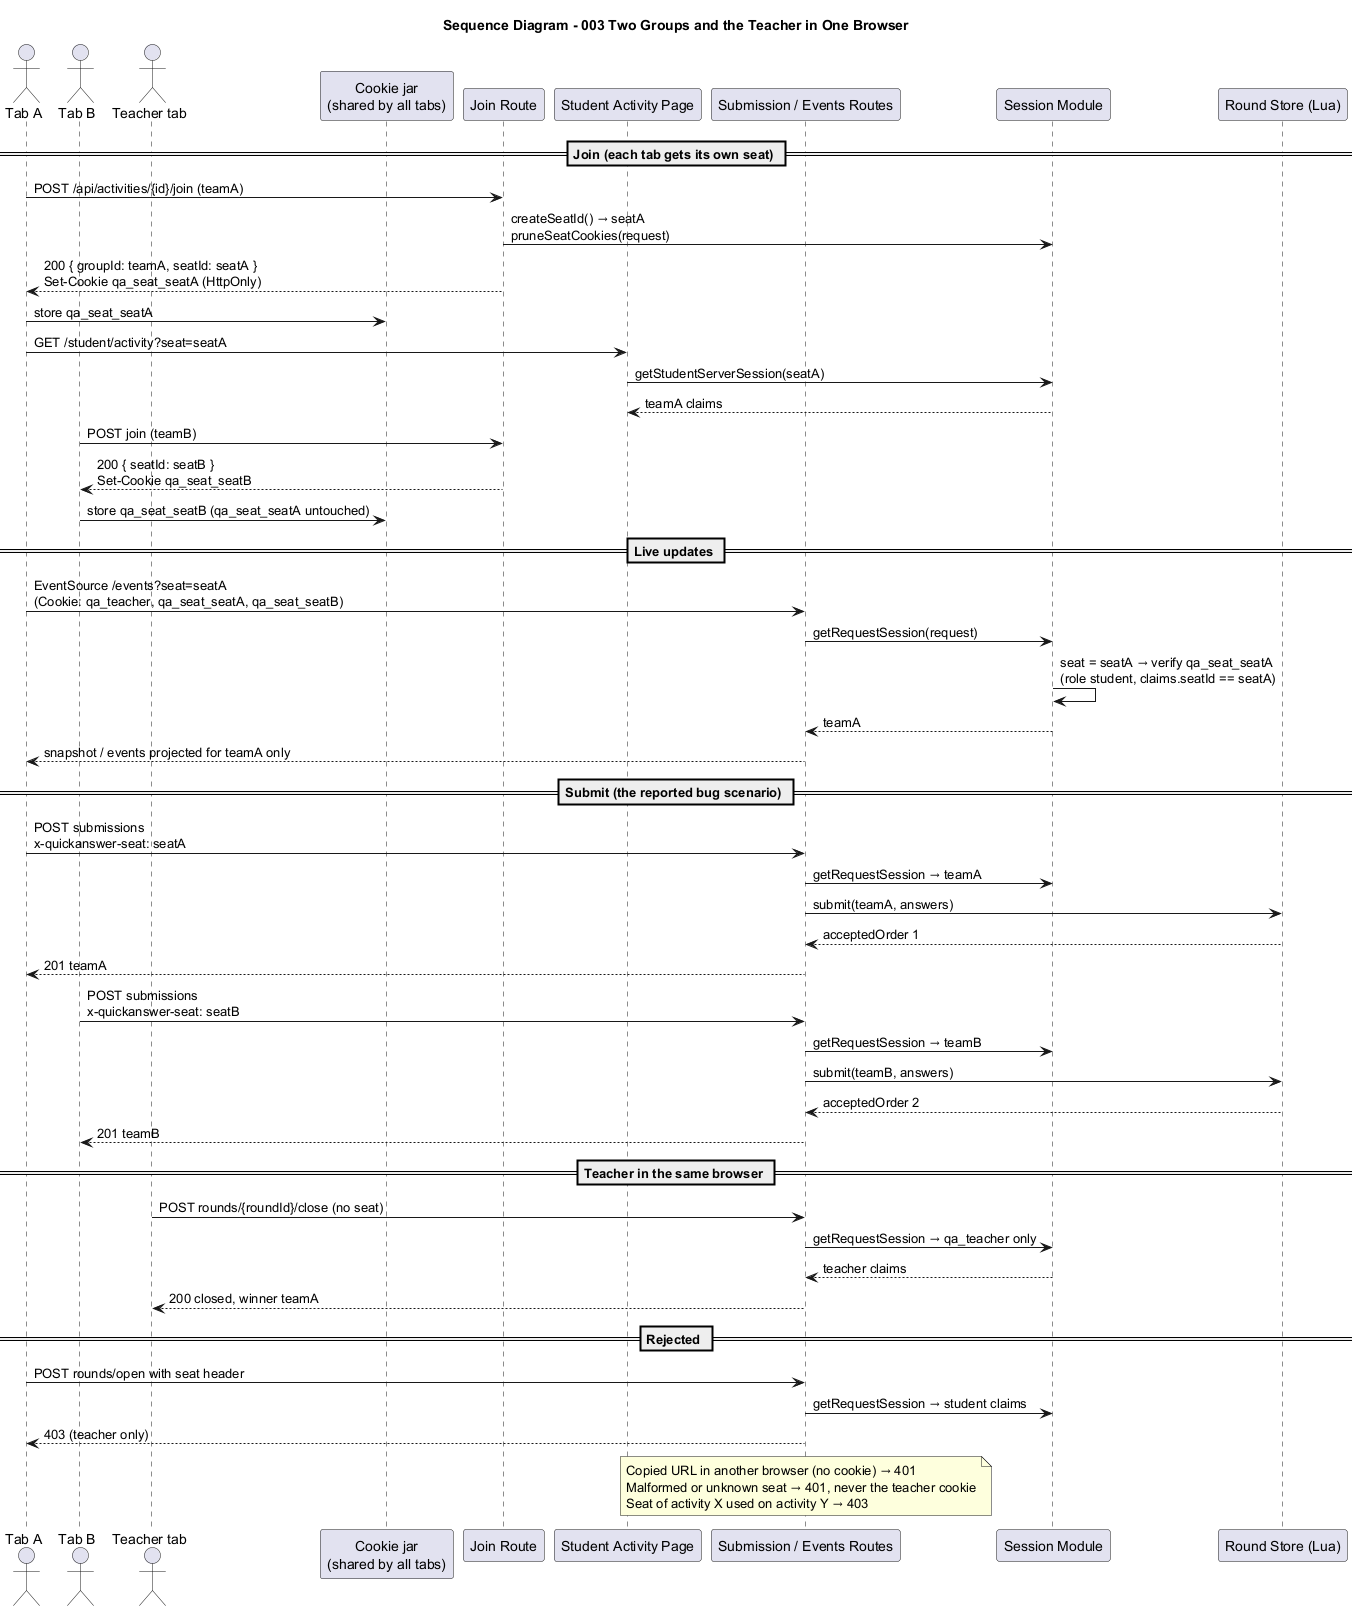

The diagram above was rendered by PlantUML. Its source (embedded in the PNG):
@startuml
title Sequence Diagram - 003 Two Groups and the Teacher in One Browser

actor "Tab A" as TabA
actor "Tab B" as TabB
actor "Teacher tab" as TeacherTab
participant "Cookie jar\n(shared by all tabs)" as Jar
participant "Join Route" as JoinAPI
participant "Student Activity Page" as Page
participant "Submission / Events Routes" as API
participant "Session Module" as Session
participant "Round Store (Lua)" as Redis

== Join (each tab gets its own seat) ==
TabA -> JoinAPI : POST /api/activities/{id}/join (teamA)
JoinAPI -> Session : createSeatId() → seatA\npruneSeatCookies(request)
JoinAPI --> TabA : 200 { groupId: teamA, seatId: seatA }\nSet-Cookie qa_seat_seatA (HttpOnly)
TabA -> Jar : store qa_seat_seatA
TabA -> Page : GET /student/activity?seat=seatA
Page -> Session : getStudentServerSession(seatA)
Session --> Page : teamA claims
TabB -> JoinAPI : POST join (teamB)
JoinAPI --> TabB : 200 { seatId: seatB }\nSet-Cookie qa_seat_seatB
TabB -> Jar : store qa_seat_seatB (qa_seat_seatA untouched)

== Live updates ==
TabA -> API : EventSource /events?seat=seatA\n(Cookie: qa_teacher, qa_seat_seatA, qa_seat_seatB)
API -> Session : getRequestSession(request)
Session -> Session : seat = seatA → verify qa_seat_seatA\n(role student, claims.seatId == seatA)
Session --> API : teamA
API --> TabA : snapshot / events projected for teamA only

== Submit (the reported bug scenario) ==
TabA -> API : POST submissions\nx-quickanswer-seat: seatA
API -> Session : getRequestSession → teamA
API -> Redis : submit(teamA, answers)
Redis --> API : acceptedOrder 1
API --> TabA : 201 teamA
TabB -> API : POST submissions\nx-quickanswer-seat: seatB
API -> Session : getRequestSession → teamB
API -> Redis : submit(teamB, answers)
Redis --> API : acceptedOrder 2
API --> TabB : 201 teamB

== Teacher in the same browser ==
TeacherTab -> API : POST rounds/{roundId}/close (no seat)
API -> Session : getRequestSession → qa_teacher only
Session --> API : teacher claims
API --> TeacherTab : 200 closed, winner teamA

== Rejected ==
TabA -> API : POST rounds/open with seat header
API -> Session : getRequestSession → student claims
API --> TabA : 403 (teacher only)
note over API
	Copied URL in another browser (no cookie) → 401
	Malformed or unknown seat → 401, never the teacher cookie
	Seat of activity X used on activity Y → 403
end note
@enduml